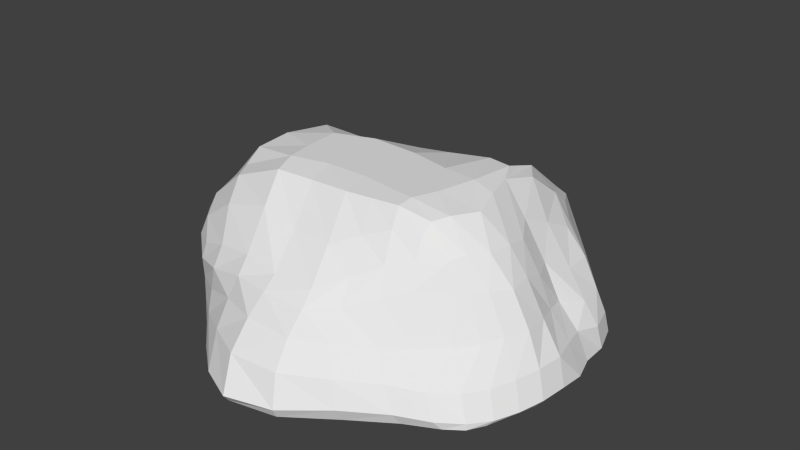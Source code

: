 # Source: castle_hill.blend  (saved by Blender 2.75.0; exported with 4.5.12 LTS)
import bpy
from mathutils import Matrix  # noqa: F401  (used for matrix-valued properties, if any)

bpy.ops.wm.read_factory_settings(use_empty=True)
scene = bpy.context.scene
scene.name = 'Scene'

# ---- collections
col_collection_1 = bpy.data.collections.new('Collection 1'); scene.collection.children.link(col_collection_1)

# ---- world
world_world = bpy.data.worlds.new('World'); scene.world = world_world
world_world.color = (0.05088, 0.05088, 0.05088)
world_world.use_sun_shadow = False
world_world.sun_shadow_jitter_overblur = 0.0
world_world.cycles.sampling_method = 'MANUAL'
world_world.cycles.sample_map_resolution = 256

# ---- meshes
me_cube = bpy.data.meshes.new('Cube')
me_cube.from_pydata([(-1.448, -1.047, -0.775), (-1.469, -1.0, 1.535), (-1.822, 1.519, -0.7783), (-1.544, 1.347, 1.124), (1.158, -0.8338, -0.775), (0.6578, -0.5373, 2.451), (1.246, 1.053, -0.775), (0.8442, 0.9635, 1.938), (-2.009, -0.1461, 2.042), (-2.11, 0.002367, -0.775), (0.0005046, 1.853, 1.47), (-2.98e-08, 2.331, -0.775), (0.9006, 0.02498, 2.629), (1.417, 0.02947, -0.775), (-0.1167, -1.131, 1.86), (-0.05608, -1.623, -0.775), (-0.3233, 0.03218, 3.562), (-0.4853, 0.2788, -0.775), (-1.836, 0.439, 2.54), (-1.897, -0.5, -0.775), (0.4311, 1.373, 2.163), (-0.5687, 2.422, -0.7758), (0.7702, -0.3552, 2.686), (1.333, 0.5526, -0.775), (-0.8259, -1.12, 2.007), (0.7304, -1.082, -0.775), (-1.789, -0.5802, 2.16), (-2.382, 0.595, -0.775), (-0.65, 1.484, 1.595), (0.6262, 1.709, -0.775), (0.7488, 0.454, 2.672), (1.322, -0.459, -0.775), (0.292, -0.7522, 2.414), (-0.8589, -1.53, -0.775), (-1.128, -0.08172, 3.562), (0.2863, -0.0967, 3.562), (-0.3172, -0.5, 3.46), (-0.2795, 0.7909, 3.202), (0.7661, 0.1427, -0.775), (-1.585, 0.1198, -0.775), (-0.3112, -0.9536, -0.775), (-0.1311, 1.718, -0.7758), (-1.335, 1.341, -0.8212), (-1.27, -0.5506, -0.775), (0.7523, -0.6015, -0.775), (0.4131, 0.6942, 3.51), (0.1849, -0.4534, 3.502), (-1.025, -0.5452, 3.463), (-1.008, 0.7879, 2.815), (0.7484, 0.9585, -0.775), (-1.498, -1.035, 1.109), (-1.717, 0.8042, 2.358), (-1.837, 1.54, -0.7869), (-1.677, -0.7844, -0.775), (0.6117, 1.126, 2.49), (1.27, 1.06, -0.7736), (-0.9904, 2.042, -0.8308), (0.7018, -0.457, 2.625), (1.155, -0.834, -0.6075), (1.309, 0.8126, -0.775), (-1.18, -1.074, 1.857), (1.011, -0.94, -0.775), (-1.521, -1.015, -0.09029), (-1.924, -0.3726, 2.012), (-1.663, 1.524, 0.2523), (-2.234, 0.2898, -0.775), (-0.2528, 1.784, 1.389), (1.164, 0.9799, 0.4836), (0.2604, 2.074, -0.775), (0.8803, 0.2408, 2.494), (0.8938, -0.6646, 0.8278), (1.391, -0.2336, -0.775), (0.08321, -0.9277, 2.108), (-0.494, -1.713, -0.775), (-1.615, -0.2001, 3.245), (-0.02059, -0.05644, 3.562), (-0.2005, -0.8464, 2.582), (-0.3339, 0.3727, 3.562), (1.284, 0.0473, -0.775), (-1.072, 0.2162, -0.775), (-0.1385, -1.447, -0.775), (-0.3582, 1.013, -0.7751), (-0.05058, -1.663, -0.5221), (-0.1257, -1.399, 0.9293), (1.47, 0.02938, -0.5862), (1.213, 0.07967, 0.9259), (0.0, 2.395, -0.7225), (0.0, 2.213, 0.7075), (-2.185, -0.003099, -0.7618), (-2.184, -0.05216, 0.7001), (-1.525, -1.004, 0.5115), (-1.956, 0.1232, 2.386), (-1.738, 1.566, -0.2743), (-2.037, -0.2511, -0.775), (0.2651, 1.719, 1.704), (1.251, 1.006, -0.1494), (-0.2547, 2.463, -0.775), (0.8791, -0.1947, 2.642), (1.06, -0.7808, -0.01197), (1.408, 0.2983, -0.775), (-0.4842, -1.159, 1.896), (0.363, -1.326, -0.775), (-1.475, -1.07, -0.7588), (-1.658, -0.807, 1.878), (-1.619, 1.401, 0.8985), (-2.409, 1.009, -0.775), (-1.026, 1.539, 1.343), (1.019, 0.9967, 1.234), (1.017, 1.282, -0.775), (0.8033, 0.7142, 2.307), (0.736, -0.5587, 1.991), (1.242, -0.6888, -0.775), (0.4921, -0.6145, 2.585), (-1.184, -1.274, -0.775), (-0.7746, 0.04473, 3.562), (0.656, -0.03567, 3.321), (-0.3356, -0.2443, 3.562), (-0.02771, 1.504, 1.845), (0.1487, 0.2156, -0.775), (-1.938, 0.03329, -0.775), (-0.4537, -0.2781, -0.775), (-0.006373, 2.151, -0.775), (-0.1052, -1.561, 0.2635), (-0.09909, -1.26, 1.515), (1.397, 0.06057, 0.1336), (1.052, 0.06116, 1.883), (0.0, 2.366, 0.03807), (0.0, 2.024, 1.232), (-2.208, -0.01527, -0.0007329), (-2.142, -0.1051, 1.361), (-2.164, 0.5562, 0.6905), (-1.978, 0.4551, 1.821), (-1.949, -0.5408, 0.914), (-1.907, -0.5649, 1.632), (-1.983, -0.5001, -0.6361), (-1.992, -0.515, 0.1969), (0.5331, 1.607, 0.969), (0.4755, 1.526, 1.679), (-0.5382, 2.123, 0.6639), (-0.5397, 1.762, 1.22), (-0.5428, 2.516, -0.8016), (-0.545, 2.469, -0.07359), (1.138, -0.3481, 0.9317), (0.9642, -0.3246, 1.926), (1.094, 0.4924, 0.7061), (0.9484, 0.47, 1.657), (1.384, 0.5293, -0.7225), (1.277, 0.5129, 0.0201), (-0.9004, -1.292, 0.9525), (-0.8183, -1.238, 1.586), (0.4466, -1.02, 0.8179), (0.3466, -0.881, 1.779), (0.6964, -1.142, -0.4827), (0.5848, -1.107, 0.1363), (-0.5313, 1.713, -0.8178), (-2.244, 0.7581, -0.775), (-1.753, 0.585, -0.775), (-0.688, 2.098, -0.8091), (-0.8399, -0.7798, -0.775), (-1.683, -0.5, -0.775), (-1.024, -1.137, -0.775), (-1.416, -0.2232, -0.775), (1.19, -0.4868, -0.775), (0.2857, -0.7376, -0.775), (0.7576, -0.953, -0.775), (0.7768, -0.2463, -0.775), (0.1759, 0.7568, 3.463), (0.5059, 0.5104, 3.433), (0.3736, 0.262, 3.562), (0.3855, 1.077, 3.112), (-0.06147, -0.4753, 3.479), (0.4751, -0.413, 3.317), (0.2294, -0.5858, 3.076), (0.1967, -0.3135, 3.562), (-1.467, -0.5887, 2.964), (-0.6798, -0.5025, 3.433), (-0.9111, -0.8253, 2.867), (-1.088, -0.3345, 3.562), (-1.479, 0.5173, 3.298), (-0.6613, 0.8564, 2.958), (-1.147, 0.2634, 3.562), (-0.7933, 1.323, 2.258), (1.146, 0.6397, -0.775), (0.2809, 1.424, -0.775), (0.7575, 0.5426, -0.775), (0.6721, 1.442, -0.775), (-0.8372, -1.609, -0.5843), (-0.9152, -1.424, 0.2521), (1.373, -0.4402, -0.6412), (1.293, -0.3943, 0.0707), (0.6129, 1.776, -0.7225), (0.6148, 1.713, 0.07404), (-2.406, 0.5769, -0.7758), (-2.337, 0.5992, -0.1293), (-2.343, 1.026, -0.1166), (-2.242, 0.2846, -0.131), (-2.272, 0.2777, -0.7804), (1.01, 1.265, -0.04342), (0.2639, 2.092, 0.06009), (0.2545, 2.136, -0.6951), (1.197, -0.5891, -0.001888), (1.369, -0.1871, 0.1331), (1.443, -0.2221, -0.593), (-1.258, -1.215, 0.003462), (-0.5457, -1.608, 0.313), (-0.4776, -1.777, -0.5271), (0.2945, 1.873, -0.775), (0.1824, 0.8311, -0.775), (1.199, 0.3717, -0.775), (-0.4303, 1.371, 1.911), (-0.7875, 0.3951, 3.562), (-1.571, 0.105, 3.386), (-0.7398, -0.249, 3.562), (-0.5628, -0.8491, 2.614), (-1.339, -0.8318, 2.546), (0.5461, -0.2774, 3.372), (0.4599, -0.5098, 3.079), (0.01078, -0.6938, 2.841), (0.5461, 0.8513, 3.166), (0.5839, 0.2234, 3.434), (0.05847, 0.2918, 3.562), (0.2065, -0.2408, -0.775), (0.3731, -1.168, -0.775), (1.124, -0.8054, -0.775), (-1.817, -0.2522, -0.775), (-1.415, -0.8662, -0.775), (-0.6295, -1.408, -0.775), (-1.636, 1.495, -0.7953), (-2.117, 0.3574, -0.775), (-1.055, 0.9205, -0.7851), (0.2606, -1.346, 0.2251), (0.8564, -0.9569, 0.04412), (0.9661, -0.9914, -0.5596), (0.1261, -1.072, 1.56), (0.5506, -0.7041, 1.989), (0.6887, -0.8438, 0.8145), (-1.198, -1.169, 1.296), (-0.475, -1.288, 1.607), (-0.5386, -1.415, 1.014), (1.332, 0.2973, 0.08912), (1.323, 0.764, -0.1477), (1.355, 0.8085, -0.813), (1.041, 0.2653, 1.643), (1.033, 0.7344, 1.24), (1.195, 0.7368, 0.4865), (0.863, -0.441, 1.962), (1.072, -0.1518, 1.849), (1.232, -0.1526, 0.9616), (-0.25, 2.518, -0.0689), (-0.985, 2.105, -0.247), (-0.9909, 2.122, -0.8574), (-0.25, 2.052, 1.101), (-1.009, 1.659, 1.047), (-0.9833, 1.906, 0.3891), (0.7163, 1.205, 1.799), (0.2701, 1.882, 1.321), (0.2733, 1.989, 0.7257), (-2.148, -0.278, 0.1467), (-1.771, -0.8016, 0.002868), (-1.735, -0.8163, -0.7485), (-2.054, -0.346, 1.496), (-1.739, -0.8285, 1.328), (-1.765, -0.8058, 0.6405), (-1.896, 0.8301, 1.799), (-2.082, 0.1665, 1.514), (-2.146, 0.2453, 0.621), (-2.146, 0.955, 0.748), (-2.105, -0.3136, 0.8713), (-2.127, -0.2532, -0.6768), (0.876, 1.231, 0.7923), (-0.25, 2.33, 0.5907), (-0.25, 2.536, -0.7796), (1.038, -0.4996, 0.8707), (1.144, 0.2898, 0.8126), (1.462, 0.2868, -0.6949), (-1.255, -1.163, 0.6355), (0.1728, -1.228, 0.8695), (0.3455, -1.39, -0.4325), (-0.31, 2.263, -0.7751), (-0.9856, -0.214, -0.775), (1.265, -0.2474, -0.775), (0.2117, 1.277, 2.458), (-0.07682, -0.2835, 3.562), (-1.565, -0.4049, 2.989), (-1.321, 1.281, 1.324), (1.105, 0.9754, -0.775), (-1.19, -1.328, -0.7485), (1.281, -0.6499, -0.652), (1.035, 1.315, -0.7942), (-2.461, 0.9956, -0.8053)], [], [(289, 52, 2, 105), (288, 55, 6, 108), (287, 58, 4, 111), (286, 102, 0, 113), (285, 108, 6, 59), (284, 106, 3, 51), (283, 74, 8, 63), (282, 75, 16, 116), (281, 94, 10, 117), (280, 78, 13, 71), (279, 79, 17, 120), (278, 96, 11, 121), (277, 82, 15, 101), (274, 84, 13, 99), (271, 86, 11, 96), (268, 88, 9, 93), (104, 64, 266, 263), (133, 132, 262, 261), (129, 89, 267, 260), (135, 134, 259, 258), (259, 134, 19, 53), (128, 88, 268, 257), (137, 136, 256, 255), (107, 67, 269, 254), (139, 138, 253, 252), (127, 87, 270, 251), (141, 140, 250, 249), (250, 140, 21, 56), (126, 86, 271, 248), (143, 142, 247, 246), (110, 70, 272, 245), (145, 144, 244, 243), (125, 85, 273, 242), (147, 146, 241, 240), (241, 146, 23, 59), (124, 84, 274, 239), (149, 148, 238, 237), (90, 275, 236, 50), (151, 150, 235, 234), (123, 83, 276, 233), (153, 152, 232, 231), (232, 152, 25, 61), (122, 82, 277, 230), (187, 186, 205, 204), (229, 154, 41, 81), (228, 155, 42, 156), (227, 56, 21, 157), (226, 158, 40, 80), (225, 159, 43, 160), (224, 119, 39, 161), (223, 162, 31, 111), (222, 163, 44, 164), (221, 118, 38, 165), (220, 166, 37, 77), (219, 167, 45, 168), (218, 54, 20, 169), (217, 170, 36, 76), (216, 171, 46, 172), (215, 115, 35, 173), (214, 174, 26, 103), (213, 175, 47, 176), (212, 114, 34, 177), (211, 178, 18, 91), (210, 179, 48, 180), (209, 66, 28, 181), (208, 182, 23, 99), (207, 183, 49, 184), (206, 68, 29, 185), (205, 186, 33, 73), (102, 286, 203, 62), (189, 188, 202, 201), (202, 188, 31, 71), (98, 58, 287, 200), (191, 190, 199, 198), (199, 190, 29, 68), (95, 55, 288, 197), (193, 192, 196, 195), (196, 192, 27, 65), (92, 52, 289, 194), (235, 150, 153, 231), (264, 265, 89, 129), (131, 130, 265, 264), (194, 289, 192, 193), (150, 276, 230, 153), (276, 83, 122, 230), (88, 196, 65, 9), (195, 196, 88, 128), (132, 267, 257, 135), (267, 89, 128, 257), (197, 288, 190, 191), (90, 262, 258, 62), (262, 132, 135, 258), (86, 199, 68, 11), (198, 199, 86, 126), (138, 270, 248, 141), (270, 87, 126, 248), (200, 287, 188, 189), (64, 253, 249, 92), (253, 138, 141, 249), (84, 202, 71, 13), (201, 202, 84, 124), (144, 273, 239, 147), (273, 85, 124, 239), (203, 286, 186, 187), (67, 244, 240, 95), (244, 144, 147, 240), (82, 205, 73, 15), (183, 206, 185, 49), (41, 121, 206, 183), (121, 11, 68, 206), (118, 207, 184, 38), (17, 81, 207, 118), (81, 41, 183, 207), (78, 208, 99, 13), (38, 184, 208, 78), (184, 49, 182, 208), (179, 209, 181, 48), (37, 117, 209, 179), (117, 10, 66, 209), (114, 210, 180, 34), (16, 77, 210, 114), (77, 37, 179, 210), (74, 211, 91, 8), (34, 180, 211, 74), (180, 48, 178, 211), (175, 212, 177, 47), (36, 116, 212, 175), (116, 16, 114, 212), (100, 213, 176, 24), (14, 76, 213, 100), (76, 36, 175, 213), (60, 214, 103, 1), (24, 176, 214, 60), (176, 47, 174, 214), (171, 215, 173, 46), (22, 97, 215, 171), (97, 12, 115, 215), (112, 216, 172, 32), (5, 57, 216, 112), (57, 22, 171, 216), (72, 217, 76, 14), (32, 172, 217, 72), (172, 46, 170, 217), (167, 218, 169, 45), (30, 109, 218, 167), (109, 7, 54, 218), (115, 219, 168, 35), (12, 69, 219, 115), (69, 30, 167, 219), (75, 220, 77, 16), (35, 168, 220, 75), (168, 45, 166, 220), (163, 221, 165, 44), (40, 120, 221, 163), (120, 17, 118, 221), (101, 222, 164, 25), (15, 80, 222, 101), (80, 40, 163, 222), (61, 223, 111, 4), (25, 164, 223, 61), (164, 44, 162, 223), (159, 224, 161, 43), (19, 93, 224, 159), (93, 9, 119, 224), (113, 225, 160, 33), (0, 53, 225, 113), (53, 19, 159, 225), (73, 226, 80, 15), (33, 160, 226, 73), (160, 43, 158, 226), (155, 227, 157, 42), (27, 105, 227, 155), (105, 2, 56, 227), (119, 228, 156, 39), (9, 65, 228, 119), (65, 27, 155, 228), (79, 229, 81, 17), (39, 156, 229, 79), (156, 42, 154, 229), (204, 205, 82, 122), (148, 275, 203, 187), (275, 90, 62, 203), (230, 277, 152, 153), (83, 238, 204, 122), (238, 148, 187, 204), (58, 232, 61, 4), (231, 232, 58, 98), (32, 72, 233, 151), (72, 14, 123, 233), (233, 276, 150, 151), (5, 112, 234, 110), (112, 32, 151, 234), (234, 235, 70, 110), (24, 60, 236, 149), (60, 1, 50, 236), (236, 275, 148, 149), (14, 100, 237, 123), (100, 24, 149, 237), (237, 238, 83, 123), (142, 272, 200, 189), (272, 70, 98, 200), (239, 274, 146, 147), (85, 247, 201, 124), (247, 142, 189, 201), (55, 241, 59, 6), (240, 241, 55, 95), (30, 69, 242, 145), (69, 12, 125, 242), (242, 273, 144, 145), (7, 109, 243, 107), (109, 30, 145, 243), (243, 244, 67, 107), (22, 57, 245, 143), (57, 5, 110, 245), (245, 272, 142, 143), (12, 97, 246, 125), (97, 22, 143, 246), (246, 247, 85, 125), (136, 269, 197, 191), (269, 67, 95, 197), (248, 271, 140, 141), (87, 256, 198, 126), (256, 136, 191, 198), (52, 250, 56, 2), (249, 250, 52, 92), (28, 66, 251, 139), (66, 10, 127, 251), (251, 270, 138, 139), (3, 106, 252, 104), (106, 28, 139, 252), (252, 253, 64, 104), (20, 54, 254, 137), (54, 7, 107, 254), (254, 269, 136, 137), (10, 94, 255, 127), (94, 20, 137, 255), (255, 256, 87, 127), (130, 266, 194, 193), (266, 64, 92, 194), (257, 268, 134, 135), (89, 265, 195, 128), (265, 130, 193, 195), (102, 259, 53, 0), (258, 259, 102, 62), (26, 63, 260, 133), (63, 8, 129, 260), (260, 267, 132, 133), (1, 103, 261, 50), (103, 26, 133, 261), (261, 262, 90, 50), (18, 51, 263, 131), (51, 3, 104, 263), (263, 266, 130, 131), (8, 91, 264, 129), (91, 18, 131, 264), (134, 268, 93, 19), (140, 271, 96, 21), (146, 274, 99, 23), (152, 277, 101, 25), (154, 278, 121, 41), (42, 157, 278, 154), (157, 21, 96, 278), (158, 279, 120, 40), (43, 161, 279, 158), (161, 39, 79, 279), (162, 280, 71, 31), (44, 165, 280, 162), (165, 38, 78, 280), (166, 281, 117, 37), (45, 169, 281, 166), (169, 20, 94, 281), (170, 282, 116, 36), (46, 173, 282, 170), (173, 35, 75, 282), (174, 283, 63, 26), (47, 177, 283, 174), (177, 34, 74, 283), (178, 284, 51, 18), (48, 181, 284, 178), (181, 28, 106, 284), (182, 285, 59, 23), (49, 185, 285, 182), (185, 29, 108, 285), (186, 286, 113, 33), (188, 287, 111, 31), (190, 288, 108, 29), (192, 289, 105, 27), (70, 235, 231, 98)])
me_cube.use_remesh_preserve_volume = False
me_cube.use_remesh_preserve_attributes = False
me_cube.use_mirror_vertex_groups = False
me_cube.update()

# ---- objects
ob_cube = bpy.data.objects.new('Cube', me_cube)

# ---- transforms, parenting, visibility, modifiers, constraints
ob_cube.location = (0.002542, -0.3439, 0.0)
ob_cube.scale = (2.988, 2.988, 1.0)
ob_cube.lineart.crease_threshold = 0.0

# ---- collection membership
col_collection_1.objects.link(ob_cube)

# ---- scene / render settings (as saved in the file)
scene.frame_start = 1; scene.frame_end = 250; scene.frame_set(1)
scene.render.engine = 'CYCLES'
scene.render.resolution_percentage = 50
scene.render.dither_intensity = 0.0
scene.cycles.use_denoising = False
scene.cycles.samples = 10
scene.cycles.sampling_pattern = 'TABULATED_SOBOL'
scene.cycles.light_sampling_threshold = 0.0
scene.cycles.use_adaptive_sampling = False
scene.cycles.use_light_tree = False
scene.cycles.blur_glossy = 0.0
scene.cycles.pixel_filter_type = 'GAUSSIAN'
scene.cycles.sample_clamp_indirect = 0.0
scene.view_settings.view_transform = 'Standard'
bpy.context.view_layer.update()

# ---- added for rendering (the .blend has no active camera and no usable light): camera, sun
cam_auto = bpy.data.cameras.new('AutoCamera')
cam_auto.lens = 50.0
cam_auto.sensor_width = 36.0
cam_auto.clip_end = 1000.0
ob_auto_camera = bpy.data.objects.new('AutoCamera', cam_auto)
scene.collection.objects.link(ob_auto_camera)
ob_auto_camera.location = (15.1675, -19.1855, 14.6691)
ob_auto_camera.rotation_euler = (1.09748, -7.21219e-08, 0.694738)
scene.camera = ob_auto_camera
light_auto_sun = bpy.data.lights.new('AutoSun', 'SUN')
light_auto_sun.energy = 3.0
light_auto_sun.angle = 0.0523599
ob_auto_sun = bpy.data.objects.new('AutoSun', light_auto_sun)
scene.collection.objects.link(ob_auto_sun)
ob_auto_sun.rotation_euler = (0.872665, 0.174533, 0.523599)
bpy.context.view_layer.update()
